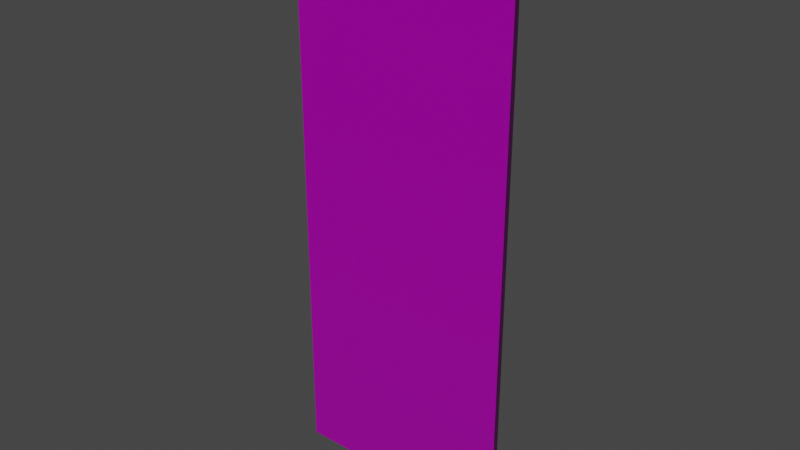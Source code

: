 # Source: Wall.blend  (saved by Blender 3.0.42; exported with 4.5.12 LTS)
import bpy
from mathutils import Matrix  # noqa: F401  (used for matrix-valued properties, if any)

bpy.ops.wm.read_factory_settings(use_empty=True)
scene = bpy.context.scene
scene.name = 'Scene'

# ---- collections
col_collection = bpy.data.collections.new('Collection'); scene.collection.children.link(col_collection)

# ---- images (referenced by path relative to the original .blend; pixels are not part of the script)
import os
ASSET_DIR = os.environ.get("B2B_ASSET_DIR", "")  # directory of the original .blend (textures are referenced by path, not embedded)
HERE = os.path.dirname(os.path.abspath(__file__))  # packed textures are extracted next to this script under _unpacked/

def load_image(name, relpath, width, height, colorspace="sRGB"):
    """Load a texture the original file referenced (path relative to the .blend, or extracted next to this script)."""
    p = next((c for c in (os.path.join(HERE, relpath), os.path.join(ASSET_DIR, relpath)) if relpath and os.path.exists(c)), "")
    if p:
        img = bpy.data.images.load(p, check_existing=True)
        img.name = name
    else:  # same state as the original file: an image datablock whose file is absent (Cycles renders it pink)
        img = bpy.data.images.new(name, width, height)
        img.source = "FILE"
        img.filepath = "//" + (relpath or name)
    img.colorspace_settings.name = colorspace
    return img
img_bricks075a_1k_color_png = load_image('Bricks075A_1K_Color.png', 'Textures/Bricks075A_1K_Color.png', 1024, 1024, 'sRGB')
img_bricks075a_1k_roughness_png = load_image('Bricks075A_1K_Roughness.png', 'Textures/Bricks075A_1K_Roughness.png', 1024, 1024, 'Non-Color')
img_bricks075a_1k_normalgl_png = load_image('Bricks075A_1K_NormalGL.png', 'Textures/Bricks075A_1K_NormalGL.png', 1024, 1024, 'sRGB')

# ---- materials (node trees are filled in below, after node groups)
mat_material = bpy.data.materials.new('Material')
mat_material.alpha_threshold = 0.0
mat_material.use_transparent_shadow = False
mat_material.line_color = (0.0, 0.0, 0.0, 1.0)

# ---- material node trees
mat_material.use_nodes = True; mat_material.node_tree.nodes.clear()
_N = mat_material.node_tree.nodes; _L = mat_material.node_tree.links
n0 = _N.new('ShaderNodeOutputMaterial'); n0.name = 'Material Output'; n0.location = (300, 300)
n1 = _N.new('ShaderNodeBsdfPrincipled'); n1.name = 'Principled BSDF'; n1.location = (10, 300)
n1.distribution = 'GGX'
n1.subsurface_method = 'RANDOM_WALK_SKIN'
n1.inputs[3].default_value = 1.45
n1.inputs[27].default_value = (0.0, 0.0, 0.0, 1.0)
n1.inputs[28].default_value = 1.0
n2 = _N.new('ShaderNodeTexImage'); n2.name = 'Image Texture'; n2.location = (-759, 538)
n2.image = img_bricks075a_1k_color_png
n3 = _N.new('ShaderNodeTexImage'); n3.name = 'Image Texture.001'; n3.location = (-528, 198)
n3.image = img_bricks075a_1k_roughness_png
n4 = _N.new('ShaderNodeNormalMap'); n4.name = 'Normal Map'; n4.location = (-230, -132)
n5 = _N.new('ShaderNodeTexImage'); n5.name = 'Image Texture.002'; n5.location = (-556, -126)
n5.image = img_bricks075a_1k_normalgl_png
_L.new(n1.outputs[0], n0.inputs[0])
_L.new(n2.outputs[0], n1.inputs[0])
_L.new(n3.outputs[0], n1.inputs[2])
_L.new(n5.outputs[0], n4.inputs[1])
_L.new(n4.outputs[0], n1.inputs[5])
n0.is_active_output = True

# ---- world
world_world = bpy.data.worlds.new('World'); scene.world = world_world
world_world.use_nodes = True; world_world.node_tree.nodes.clear()
_N = world_world.node_tree.nodes; _L = world_world.node_tree.links
n0 = _N.new('ShaderNodeOutputWorld'); n0.name = 'World Output'; n0.location = (300, 300)
n1 = _N.new('ShaderNodeBackground'); n1.name = 'Background'; n1.location = (10, 300)
n1.inputs[0].default_value = (0.05088, 0.05088, 0.05088, 1.0)
_L.new(n1.outputs[0], n0.inputs[0])
n0.is_active_output = True
world_world.color = (0.05088, 0.05088, 0.05088)
world_world.use_sun_shadow = False
world_world.sun_shadow_jitter_overblur = 0.0

# ---- meshes
me_cube = bpy.data.meshes.new('Cube')
me_cube.from_pydata([(1.0, 0.0, 5.0), (1.0, 0.0, 0.0), (1.0, -0.05, 5.0), (1.0, -0.05, 0.0), (-1.0, 0.0, 5.0), (-1.0, 0.0, 0.0), (-1.0, -0.05, 5.0), (-1.0, -0.05, 0.0)], [], [(0, 4, 6, 2), (3, 2, 6, 7), (7, 6, 4, 5), (5, 1, 3, 7), (1, 0, 2, 3), (5, 4, 0, 1)])
_uv = me_cube.uv_layers.new(name='UVMap')
_uv.uv.foreach_set('vector', [4.395, 9.998, 4.431, 13.49, 4.257, 13.49, 4.22, 9.999, 4.174, -0.001038, 4.22, 9.999, 2.22, 9.999, 2.174, -0.001031, 2.174, -0.001031, 2.22, 9.999, 2.046, 10.0, 2.0, -6.912e-06, 4.313, -3.493, 4.349, -0.002063, 4.174, -0.001038, 4.138, -3.492, 2.0, 9.048e-05, 2.045, 10.0, 1.871, 10.0, 1.825, 0.001115, 2.0, -6.912e-06, 2.046, 10.0, 0.04564, 10.0, -6.006e-07, 4.923e-07])
me_cube.materials.append(mat_material)
me_cube.use_remesh_preserve_volume = False
me_cube.use_remesh_preserve_attributes = False
me_cube.use_mirror_vertex_groups = False
me_cube.update()

# ---- objects
ob_cube = bpy.data.objects.new('Cube', me_cube)

# ---- transforms, parenting, visibility, modifiers, constraints
ob_cube.location = (0.0, 0.0, 0.0)
ob_cube.lock_rotations_4d = False
ob_cube.empty_display_type = 'ARROWS'
ob_cube.lineart.crease_threshold = 0.0

# ---- collection membership
col_collection.objects.link(ob_cube)

# ---- scene / render settings (as saved in the file)
scene.frame_start = 1; scene.frame_end = 250; scene.frame_set(0)
scene.render.engine = 'BLENDER_EEVEE_NEXT'
scene.cycles.sampling_pattern = 'TABULATED_SOBOL'
scene.cycles.use_light_tree = False
scene.view_settings.view_transform = 'Filmic'
bpy.context.view_layer.update()

# ---- added for rendering (the .blend has no active camera and no usable light): camera, sun
cam_auto = bpy.data.cameras.new('AutoCamera')
cam_auto.lens = 50.0
cam_auto.sensor_width = 36.0
cam_auto.clip_end = 1000.0
ob_auto_camera = bpy.data.objects.new('AutoCamera', cam_auto)
scene.collection.objects.link(ob_auto_camera)
ob_auto_camera.location = (4.9827, -6.00424, 6.48616)
ob_auto_camera.rotation_euler = (1.09748, -7.21219e-08, 0.694738)
scene.camera = ob_auto_camera
light_auto_sun = bpy.data.lights.new('AutoSun', 'SUN')
light_auto_sun.energy = 3.0
light_auto_sun.angle = 0.0523599
ob_auto_sun = bpy.data.objects.new('AutoSun', light_auto_sun)
scene.collection.objects.link(ob_auto_sun)
ob_auto_sun.rotation_euler = (0.872665, 0.174533, 0.523599)
bpy.context.view_layer.update()
